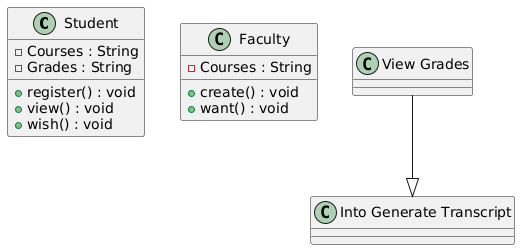

The diagram above was rendered by PlantUML. Its source (embedded in the PNG):
@startuml
class "Student" as Student {
  -Courses : String
  -Grades : String
  +register() : void
  +view() : void
  +wish() : void
}

class "Faculty" as Faculty {
  -Courses : String
  +create() : void
  +want() : void
}

class "View Grades" as View_Grades {
}

class "Into Generate Transcript" as Into_Generate_Transcript {
}

View_Grades --|> Into_Generate_Transcript
@enduml